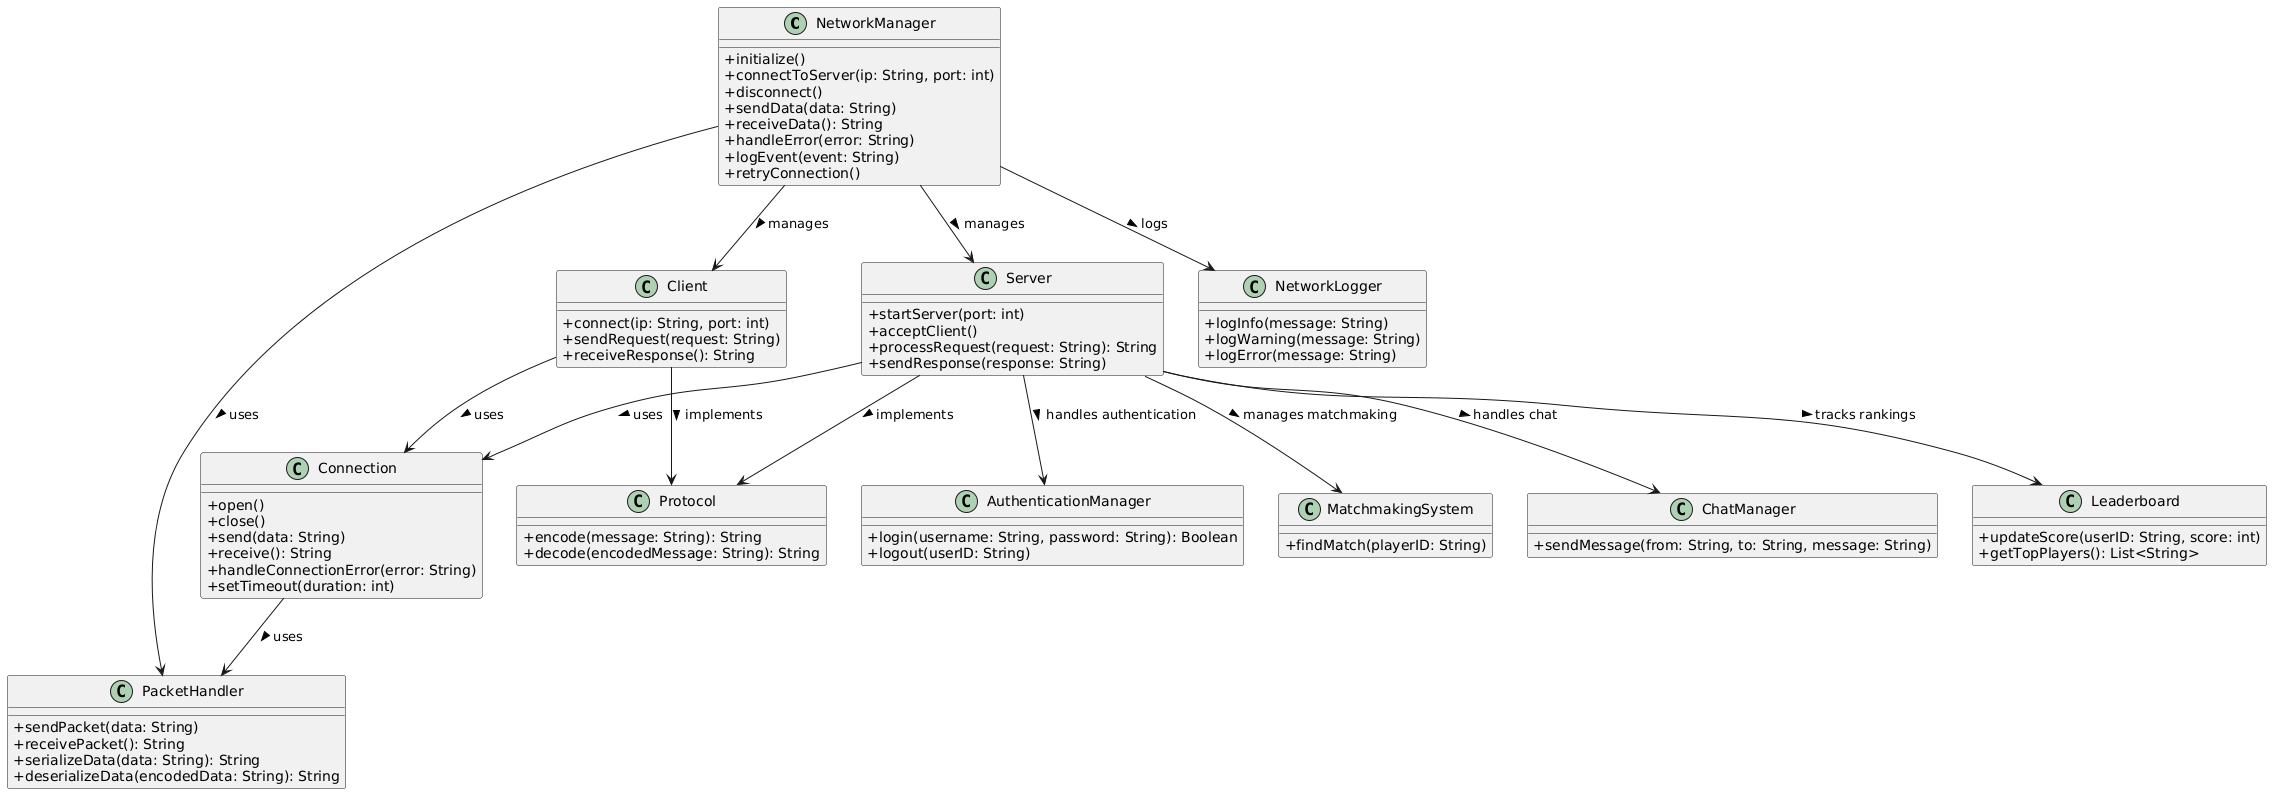

The diagram above was rendered by PlantUML. Its source (embedded in the PNG):
@startuml
skinparam classAttributeIconSize 0

class NetworkManager {
    +initialize()
    +connectToServer(ip: String, port: int)
    +disconnect()
    +sendData(data: String)
    +receiveData(): String
    +handleError(error: String)
    +logEvent(event: String)
    +retryConnection()
}

class Client {
    +connect(ip: String, port: int)
    +sendRequest(request: String)
    +receiveResponse(): String
}

class Server {
    +startServer(port: int)
    +acceptClient()
    +processRequest(request: String): String
    +sendResponse(response: String)
}

class Connection {
    +open()
    +close()
    +send(data: String)
    +receive(): String
    +handleConnectionError(error: String)
    +setTimeout(duration: int)
}

class Protocol {
    +encode(message: String): String
    +decode(encodedMessage: String): String
}

class AuthenticationManager {
    +login(username: String, password: String): Boolean
    +logout(userID: String)
}

class MatchmakingSystem {
    +findMatch(playerID: String)
}

class ChatManager {
    +sendMessage(from: String, to: String, message: String)
}

class Leaderboard {
    +updateScore(userID: String, score: int)
    +getTopPlayers(): List<String>
}

class PacketHandler {
    +sendPacket(data: String)
    +receivePacket(): String
    +serializeData(data: String): String
    +deserializeData(encodedData: String): String
}

class NetworkLogger {
    +logInfo(message: String)
    +logWarning(message: String)
    +logError(message: String)
}

NetworkManager --> Client : manages >
NetworkManager --> Server : manages >
Client --> Connection : uses >
Server --> Connection : uses >
Client --> Protocol : implements >
Server --> Protocol : implements >
Server --> AuthenticationManager : handles authentication >
Server --> MatchmakingSystem : manages matchmaking >
Server --> ChatManager : handles chat >
Server --> Leaderboard : tracks rankings >

NetworkManager --> PacketHandler : uses >
NetworkManager --> NetworkLogger : logs >
Connection --> PacketHandler : uses >
@enduml